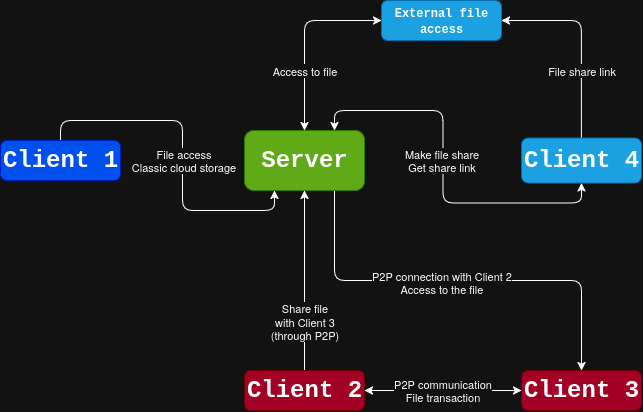

The diagram above was exported from draw.io. Its source (the exported page's mxGraphModel, read from the mxfile embedded in the PNG):
<mxGraphModel dx="954" dy="562" grid="1" gridSize="10" guides="1" tooltips="1" connect="1" arrows="1" fold="1" page="1" pageScale="1" pageWidth="700" pageHeight="150" background="none" math="0" shadow="0" adaptiveColors="simple">
  <root>
    <mxCell id="0" />
    <mxCell id="1" parent="0" />
    <mxCell id="zVLfJ1bxltat4gmM51bO-13" style="edgeStyle=orthogonalEdgeStyle;rounded=1;orthogonalLoop=1;jettySize=auto;html=1;exitX=0.75;exitY=1;exitDx=0;exitDy=0;entryX=0.5;entryY=0;entryDx=0;entryDy=0;" parent="1" source="zVLfJ1bxltat4gmM51bO-1" target="zVLfJ1bxltat4gmM51bO-6" edge="1">
      <mxGeometry relative="1" as="geometry" />
    </mxCell>
    <mxCell id="zVLfJ1bxltat4gmM51bO-14" value="P2P connection with Client 2&lt;br&gt;Access to the file" style="edgeLabel;html=1;align=center;verticalAlign=middle;resizable=0;points=[];rounded=1;" parent="zVLfJ1bxltat4gmM51bO-13" vertex="1" connectable="0">
      <mxGeometry x="0.1149" y="-2" relative="1" as="geometry">
        <mxPoint x="-41" as="offset" />
      </mxGeometry>
    </mxCell>
    <mxCell id="zVLfJ1bxltat4gmM51bO-21" style="edgeStyle=orthogonalEdgeStyle;rounded=1;orthogonalLoop=1;jettySize=auto;html=1;exitX=0.5;exitY=0;exitDx=0;exitDy=0;entryX=0;entryY=0.5;entryDx=0;entryDy=0;startArrow=classic;startFill=1;" parent="1" source="zVLfJ1bxltat4gmM51bO-1" target="zVLfJ1bxltat4gmM51bO-20" edge="1">
      <mxGeometry relative="1" as="geometry" />
    </mxCell>
    <mxCell id="zVLfJ1bxltat4gmM51bO-22" value="&lt;div&gt;Access to file&lt;/div&gt;" style="edgeLabel;html=1;align=center;verticalAlign=middle;resizable=0;points=[];rounded=1;" parent="zVLfJ1bxltat4gmM51bO-21" vertex="1" connectable="0">
      <mxGeometry x="-0.1555" relative="1" as="geometry">
        <mxPoint y="19" as="offset" />
      </mxGeometry>
    </mxCell>
    <mxCell id="zVLfJ1bxltat4gmM51bO-1" value="&lt;font face=&quot;Courier New&quot; style=&quot;font-size: 24px;&quot;&gt;&lt;b&gt;Server&lt;/b&gt;&lt;/font&gt;" style="rounded=1;whiteSpace=wrap;html=1;fillColor=#60a917;fontColor=#ffffff;strokeColor=#2D7600;" parent="1" vertex="1">
      <mxGeometry x="274" y="140" width="120" height="60" as="geometry" />
    </mxCell>
    <mxCell id="zVLfJ1bxltat4gmM51bO-7" style="edgeStyle=orthogonalEdgeStyle;rounded=1;orthogonalLoop=1;jettySize=auto;html=1;exitX=0.5;exitY=0;exitDx=0;exitDy=0;entryX=0.25;entryY=1;entryDx=0;entryDy=0;" parent="1" source="zVLfJ1bxltat4gmM51bO-3" target="zVLfJ1bxltat4gmM51bO-1" edge="1">
      <mxGeometry relative="1" as="geometry" />
    </mxCell>
    <mxCell id="zVLfJ1bxltat4gmM51bO-10" value="File access&lt;br&gt;Classic cloud storage" style="edgeLabel;html=1;align=center;verticalAlign=middle;resizable=0;points=[];rounded=1;" parent="zVLfJ1bxltat4gmM51bO-7" vertex="1" connectable="0">
      <mxGeometry x="0.0976" y="1" relative="1" as="geometry">
        <mxPoint y="-7" as="offset" />
      </mxGeometry>
    </mxCell>
    <mxCell id="zVLfJ1bxltat4gmM51bO-3" value="&lt;font style=&quot;font-size: 24px;&quot;&gt;&lt;b&gt;Client 1&lt;br&gt;&lt;/b&gt;&lt;/font&gt;" style="rounded=1;whiteSpace=wrap;html=1;fillColor=#0050ef;fontColor=#ffffff;strokeColor=#001DBC;fontFamily=Courier New;" parent="1" vertex="1">
      <mxGeometry x="30" y="150" width="120" height="40" as="geometry" />
    </mxCell>
    <mxCell id="zVLfJ1bxltat4gmM51bO-8" style="edgeStyle=orthogonalEdgeStyle;rounded=1;orthogonalLoop=1;jettySize=auto;html=1;exitX=0.5;exitY=0;exitDx=0;exitDy=0;entryX=0.5;entryY=1;entryDx=0;entryDy=0;" parent="1" source="zVLfJ1bxltat4gmM51bO-4" target="zVLfJ1bxltat4gmM51bO-1" edge="1">
      <mxGeometry relative="1" as="geometry" />
    </mxCell>
    <mxCell id="zVLfJ1bxltat4gmM51bO-11" value="Share file&lt;br&gt;with Client 3&lt;br&gt;(through P2P)" style="edgeLabel;html=1;align=center;verticalAlign=middle;resizable=0;points=[];rounded=1;" parent="zVLfJ1bxltat4gmM51bO-8" vertex="1" connectable="0">
      <mxGeometry x="-0.2272" y="1" relative="1" as="geometry">
        <mxPoint x="1" y="20" as="offset" />
      </mxGeometry>
    </mxCell>
    <mxCell id="zVLfJ1bxltat4gmM51bO-4" value="&lt;font&gt;&lt;b&gt;Client 2&lt;br&gt;&lt;/b&gt;&lt;/font&gt;" style="rounded=1;whiteSpace=wrap;html=1;fillColor=#a20025;fontColor=#ffffff;strokeColor=#6F0000;fontSize=24;fontFamily=Courier New;" parent="1" vertex="1">
      <mxGeometry x="274" y="380" width="120" height="40" as="geometry" />
    </mxCell>
    <mxCell id="zVLfJ1bxltat4gmM51bO-15" style="edgeStyle=orthogonalEdgeStyle;rounded=1;orthogonalLoop=1;jettySize=auto;html=1;exitX=0;exitY=0.5;exitDx=0;exitDy=0;entryX=1;entryY=0.5;entryDx=0;entryDy=0;startArrow=classic;startFill=1;" parent="1" source="zVLfJ1bxltat4gmM51bO-6" target="zVLfJ1bxltat4gmM51bO-4" edge="1">
      <mxGeometry relative="1" as="geometry" />
    </mxCell>
    <mxCell id="zVLfJ1bxltat4gmM51bO-16" value="P2P communication&lt;br&gt;File transaction" style="edgeLabel;html=1;align=center;verticalAlign=middle;resizable=0;points=[];rounded=1;" parent="zVLfJ1bxltat4gmM51bO-15" vertex="1" connectable="0">
      <mxGeometry x="-0.136" relative="1" as="geometry">
        <mxPoint x="-12" as="offset" />
      </mxGeometry>
    </mxCell>
    <mxCell id="zVLfJ1bxltat4gmM51bO-6" value="&lt;div&gt;&lt;font&gt;&lt;b&gt;Client 3&lt;/b&gt;&lt;/font&gt;&lt;/div&gt;" style="rounded=1;whiteSpace=wrap;html=1;fillColor=#a20025;fontColor=#ffffff;strokeColor=#6F0000;fontSize=24;fontFamily=Courier New;" parent="1" vertex="1">
      <mxGeometry x="551" y="380" width="120" height="40" as="geometry" />
    </mxCell>
    <mxCell id="zVLfJ1bxltat4gmM51bO-18" style="edgeStyle=orthogonalEdgeStyle;rounded=1;orthogonalLoop=1;jettySize=auto;html=1;exitX=0.5;exitY=1;exitDx=0;exitDy=0;entryX=0.75;entryY=0;entryDx=0;entryDy=0;startArrow=classic;startFill=1;" parent="1" source="zVLfJ1bxltat4gmM51bO-17" target="zVLfJ1bxltat4gmM51bO-1" edge="1">
      <mxGeometry relative="1" as="geometry" />
    </mxCell>
    <mxCell id="zVLfJ1bxltat4gmM51bO-19" value="&lt;div&gt;Make file share&lt;br&gt;Get share link&lt;/div&gt;" style="edgeLabel;html=1;align=center;verticalAlign=middle;resizable=0;points=[];rounded=1;" parent="zVLfJ1bxltat4gmM51bO-18" vertex="1" connectable="0">
      <mxGeometry x="-0.2348" relative="1" as="geometry">
        <mxPoint x="-15" y="-43" as="offset" />
      </mxGeometry>
    </mxCell>
    <mxCell id="zVLfJ1bxltat4gmM51bO-24" style="edgeStyle=orthogonalEdgeStyle;rounded=1;orthogonalLoop=1;jettySize=auto;html=1;exitX=0.5;exitY=0;exitDx=0;exitDy=0;entryX=1;entryY=0.5;entryDx=0;entryDy=0;" parent="1" source="zVLfJ1bxltat4gmM51bO-17" target="zVLfJ1bxltat4gmM51bO-20" edge="1">
      <mxGeometry relative="1" as="geometry" />
    </mxCell>
    <mxCell id="zVLfJ1bxltat4gmM51bO-26" value="File share link" style="edgeLabel;html=1;align=center;verticalAlign=middle;resizable=0;points=[];rounded=1;" parent="zVLfJ1bxltat4gmM51bO-24" vertex="1" connectable="0">
      <mxGeometry x="-0.2869" y="-1" relative="1" as="geometry">
        <mxPoint x="-1" y="3" as="offset" />
      </mxGeometry>
    </mxCell>
    <mxCell id="zVLfJ1bxltat4gmM51bO-17" value="&lt;div&gt;&lt;font&gt;&lt;b&gt;Client 4&lt;/b&gt;&lt;/font&gt;&lt;/div&gt;" style="rounded=1;whiteSpace=wrap;html=1;fillColor=#1ba1e2;fontColor=#ffffff;strokeColor=#006EAF;fontSize=24;fontFamily=Courier New;" parent="1" vertex="1">
      <mxGeometry x="551" y="147.5" width="120" height="45" as="geometry" />
    </mxCell>
    <mxCell id="zVLfJ1bxltat4gmM51bO-20" value="&lt;font face=&quot;Courier New&quot;&gt;&lt;b&gt;External file&lt;br&gt;&lt;/b&gt;&lt;/font&gt;&lt;div&gt;&lt;font face=&quot;Courier New&quot;&gt;&lt;b&gt;access&lt;/b&gt;&lt;/font&gt;&lt;/div&gt;" style="rounded=1;whiteSpace=wrap;html=1;fillColor=#1ba1e2;fontColor=#ffffff;strokeColor=#006EAF;" parent="1" vertex="1">
      <mxGeometry x="411" y="10" width="120" height="40" as="geometry" />
    </mxCell>
  </root>
</mxGraphModel>